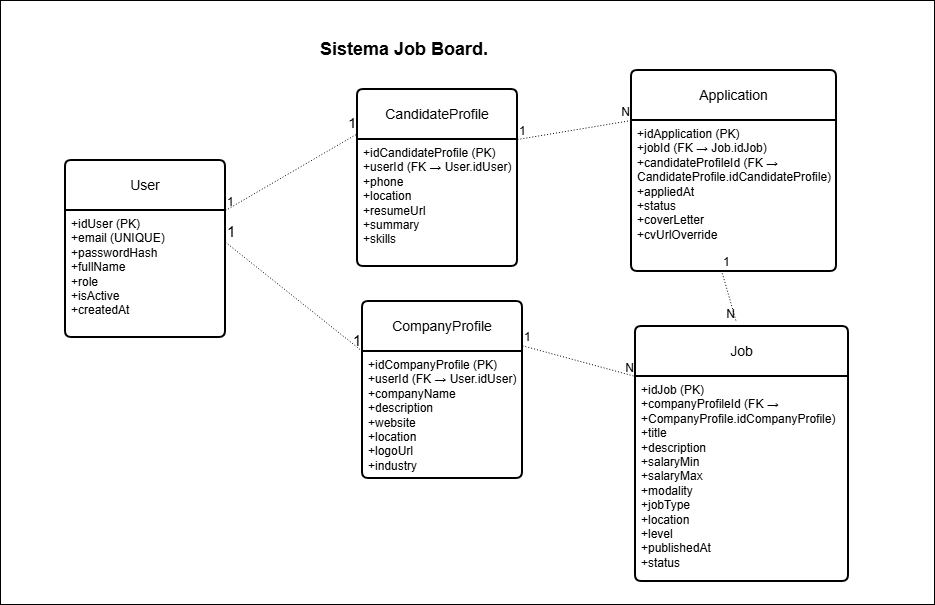

The diagram above was exported from draw.io. Its source (the exported page's mxGraphModel, read from the mxfile embedded in the PNG):
<mxGraphModel dx="2306" dy="1377" grid="0" gridSize="10" guides="1" tooltips="1" connect="1" arrows="1" fold="1" page="0" pageScale="1" pageWidth="827" pageHeight="1169" math="0" shadow="0">
  <root>
    <mxCell id="0" />
    <mxCell id="1" parent="0" />
    <mxCell id="ryk9kFSuzwrPZ7AkKvms-82" parent="1" style="rounded=0;whiteSpace=wrap;html=1;" value="" vertex="1">
      <mxGeometry height="604" width="934" x="-1068" y="-511" as="geometry" />
    </mxCell>
    <mxCell id="ryk9kFSuzwrPZ7AkKvms-34" parent="1" style="text;html=1;whiteSpace=wrap;strokeColor=none;fillColor=none;align=center;verticalAlign=middle;rounded=0;fontSize=18;fontStyle=1" value="&amp;nbsp;Sistema Job Board." vertex="1">
      <mxGeometry height="30" width="225" x="-779.5" y="-477" as="geometry" />
    </mxCell>
    <mxCell id="ryk9kFSuzwrPZ7AkKvms-47" parent="1" style="swimlane;childLayout=stackLayout;horizontal=1;startSize=50;horizontalStack=0;rounded=1;fontSize=14;fontStyle=0;strokeWidth=2;resizeParent=0;resizeLast=1;shadow=0;dashed=0;align=center;arcSize=4;whiteSpace=wrap;html=1;" value="User" vertex="1">
      <mxGeometry height="177" width="160" x="-1003" y="-351" as="geometry" />
    </mxCell>
    <mxCell id="ryk9kFSuzwrPZ7AkKvms-48" parent="ryk9kFSuzwrPZ7AkKvms-47" style="align=left;strokeColor=none;fillColor=none;spacingLeft=4;spacingRight=4;fontSize=12;verticalAlign=top;resizable=0;rotatable=0;part=1;html=1;whiteSpace=wrap;" value="&lt;div&gt;+idUser (PK)&lt;/div&gt;&lt;div&gt;+email (UNIQUE)&lt;/div&gt;&lt;div&gt;+passwordHash&lt;/div&gt;&lt;div&gt;+fullName&lt;/div&gt;&lt;div&gt;+role&lt;/div&gt;&lt;div&gt;+isActive&lt;/div&gt;&lt;div&gt;+createdAt&lt;/div&gt;" vertex="1">
      <mxGeometry height="127" width="160" y="50" as="geometry" />
    </mxCell>
    <mxCell id="ryk9kFSuzwrPZ7AkKvms-49" parent="1" style="swimlane;childLayout=stackLayout;horizontal=1;startSize=50;horizontalStack=0;rounded=1;fontSize=14;fontStyle=0;strokeWidth=2;resizeParent=0;resizeLast=1;shadow=0;dashed=0;align=center;arcSize=4;whiteSpace=wrap;html=1;" value="CandidateProfile" vertex="1">
      <mxGeometry height="177" width="160" x="-711" y="-422" as="geometry" />
    </mxCell>
    <mxCell id="ryk9kFSuzwrPZ7AkKvms-50" parent="ryk9kFSuzwrPZ7AkKvms-49" style="align=left;strokeColor=none;fillColor=none;spacingLeft=4;spacingRight=4;fontSize=12;verticalAlign=top;resizable=0;rotatable=0;part=1;html=1;whiteSpace=wrap;" value="&lt;div&gt;+idCandidateProfile (PK)&lt;/div&gt;&lt;div&gt;+userId (FK → User.idUser)&lt;/div&gt;&lt;div&gt;+phone&lt;/div&gt;&lt;div&gt;+location&lt;/div&gt;&lt;div&gt;+resumeUrl&lt;/div&gt;&lt;div&gt;+summary&lt;/div&gt;&lt;div&gt;+skills&lt;/div&gt;" vertex="1">
      <mxGeometry height="127" width="160" y="50" as="geometry" />
    </mxCell>
    <mxCell id="ryk9kFSuzwrPZ7AkKvms-51" parent="1" style="swimlane;childLayout=stackLayout;horizontal=1;startSize=50;horizontalStack=0;rounded=1;fontSize=14;fontStyle=0;strokeWidth=2;resizeParent=0;resizeLast=1;shadow=0;dashed=0;align=center;arcSize=4;whiteSpace=wrap;html=1;" value="CompanyProfile" vertex="1">
      <mxGeometry height="177" width="160" x="-706" y="-210" as="geometry" />
    </mxCell>
    <mxCell id="ryk9kFSuzwrPZ7AkKvms-52" parent="ryk9kFSuzwrPZ7AkKvms-51" style="align=left;strokeColor=none;fillColor=none;spacingLeft=4;spacingRight=4;fontSize=12;verticalAlign=top;resizable=0;rotatable=0;part=1;html=1;whiteSpace=wrap;" value="&lt;div&gt;+idCompanyProfile (PK)&lt;/div&gt;&lt;div&gt;+userId (FK → User.idUser)&lt;/div&gt;&lt;div&gt;+companyName&lt;/div&gt;&lt;div&gt;+description&lt;/div&gt;&lt;div&gt;+website&lt;/div&gt;&lt;div&gt;+location&lt;/div&gt;&lt;div&gt;+logoUrl&lt;/div&gt;&lt;div&gt;+industry&lt;/div&gt;" vertex="1">
      <mxGeometry height="127" width="160" y="50" as="geometry" />
    </mxCell>
    <mxCell id="ryk9kFSuzwrPZ7AkKvms-54" parent="1" style="swimlane;childLayout=stackLayout;horizontal=1;startSize=50;horizontalStack=0;rounded=1;fontSize=14;fontStyle=0;strokeWidth=2;resizeParent=0;resizeLast=1;shadow=0;dashed=0;align=center;arcSize=4;whiteSpace=wrap;html=1;" value="Job" vertex="1">
      <mxGeometry height="255" width="213" x="-433" y="-185" as="geometry" />
    </mxCell>
    <mxCell id="ryk9kFSuzwrPZ7AkKvms-55" parent="ryk9kFSuzwrPZ7AkKvms-54" style="align=left;strokeColor=none;fillColor=none;spacingLeft=4;spacingRight=4;fontSize=12;verticalAlign=top;resizable=0;rotatable=0;part=1;html=1;whiteSpace=wrap;" value="&lt;div&gt;+idJob (PK)&lt;/div&gt;&lt;div&gt;+companyProfileId (FK → +CompanyProfile.idCompanyProfile)&lt;/div&gt;&lt;div&gt;+title&lt;/div&gt;&lt;div&gt;+description&lt;/div&gt;&lt;div&gt;+salaryMin&lt;/div&gt;&lt;div&gt;+salaryMax&lt;/div&gt;&lt;div&gt;+modality&lt;/div&gt;&lt;div&gt;+jobType&lt;/div&gt;&lt;div&gt;+location&lt;/div&gt;&lt;div&gt;+level&lt;/div&gt;&lt;div&gt;+publishedAt&lt;/div&gt;&lt;div&gt;+status&lt;/div&gt;" vertex="1">
      <mxGeometry height="205" width="213" y="50" as="geometry" />
    </mxCell>
    <mxCell id="ryk9kFSuzwrPZ7AkKvms-57" parent="1" style="swimlane;childLayout=stackLayout;horizontal=1;startSize=50;horizontalStack=0;rounded=1;fontSize=14;fontStyle=0;strokeWidth=2;resizeParent=0;resizeLast=1;shadow=0;dashed=0;align=center;arcSize=4;whiteSpace=wrap;html=1;" value="Application" vertex="1">
      <mxGeometry height="201" width="205" x="-437" y="-441" as="geometry" />
    </mxCell>
    <mxCell id="ryk9kFSuzwrPZ7AkKvms-58" parent="ryk9kFSuzwrPZ7AkKvms-57" style="align=left;strokeColor=none;fillColor=none;spacingLeft=4;spacingRight=4;fontSize=12;verticalAlign=top;resizable=0;rotatable=0;part=1;html=1;whiteSpace=wrap;" value="&lt;div&gt;+idApplication (PK)&lt;/div&gt;&lt;div&gt;+jobId (FK → Job.idJob)&lt;/div&gt;&lt;div&gt;+candidateProfileId (FK → CandidateProfile.idCandidateProfile)&lt;/div&gt;&lt;div&gt;+appliedAt&lt;/div&gt;&lt;div&gt;+status&lt;/div&gt;&lt;div&gt;+coverLetter&lt;/div&gt;&lt;div&gt;+cvUrlOverride&lt;/div&gt;" vertex="1">
      <mxGeometry height="151" width="205" y="50" as="geometry" />
    </mxCell>
    <mxCell id="ryk9kFSuzwrPZ7AkKvms-59" edge="1" parent="1" source="ryk9kFSuzwrPZ7AkKvms-48" style="endArrow=none;html=1;rounded=0;dashed=1;dashPattern=1 2;exitX=1;exitY=0;exitDx=0;exitDy=0;entryX=0;entryY=0.25;entryDx=0;entryDy=0;" target="ryk9kFSuzwrPZ7AkKvms-49" value="">
      <mxGeometry relative="1" as="geometry">
        <mxPoint x="-637" y="-217" as="sourcePoint" />
        <mxPoint x="-477" y="-217" as="targetPoint" />
      </mxGeometry>
    </mxCell>
    <mxCell id="ryk9kFSuzwrPZ7AkKvms-60" connectable="0" parent="ryk9kFSuzwrPZ7AkKvms-59" style="resizable=0;html=1;whiteSpace=wrap;align=left;verticalAlign=bottom;" value="1" vertex="1">
      <mxGeometry relative="1" x="-1" as="geometry" />
    </mxCell>
    <mxCell id="ryk9kFSuzwrPZ7AkKvms-61" connectable="0" parent="ryk9kFSuzwrPZ7AkKvms-59" style="resizable=0;html=1;whiteSpace=wrap;align=right;verticalAlign=bottom;" value="&lt;font style=&quot;font-size: 14px;&quot;&gt;1&lt;/font&gt;" vertex="1">
      <mxGeometry relative="1" x="1" as="geometry" />
    </mxCell>
    <mxCell id="ryk9kFSuzwrPZ7AkKvms-63" edge="1" parent="1" source="ryk9kFSuzwrPZ7AkKvms-48" style="endArrow=none;html=1;rounded=0;dashed=1;dashPattern=1 2;exitX=1;exitY=0.25;exitDx=0;exitDy=0;entryX=0;entryY=0;entryDx=0;entryDy=0;" target="ryk9kFSuzwrPZ7AkKvms-52" value="">
      <mxGeometry relative="1" as="geometry">
        <mxPoint x="-637" y="-217" as="sourcePoint" />
        <mxPoint x="-477" y="-217" as="targetPoint" />
      </mxGeometry>
    </mxCell>
    <mxCell id="ryk9kFSuzwrPZ7AkKvms-64" connectable="0" parent="ryk9kFSuzwrPZ7AkKvms-63" style="resizable=0;html=1;whiteSpace=wrap;align=left;verticalAlign=bottom;fontSize=15;" value="1" vertex="1">
      <mxGeometry relative="1" x="-1" as="geometry" />
    </mxCell>
    <mxCell id="ryk9kFSuzwrPZ7AkKvms-65" connectable="0" parent="ryk9kFSuzwrPZ7AkKvms-63" style="resizable=0;html=1;whiteSpace=wrap;align=right;verticalAlign=bottom;fontSize=15;" value="1" vertex="1">
      <mxGeometry relative="1" x="1" as="geometry" />
    </mxCell>
    <mxCell id="ryk9kFSuzwrPZ7AkKvms-66" edge="1" parent="1" source="ryk9kFSuzwrPZ7AkKvms-51" style="endArrow=none;html=1;rounded=0;dashed=1;dashPattern=1 2;exitX=1;exitY=0.25;exitDx=0;exitDy=0;entryX=0;entryY=0;entryDx=0;entryDy=0;" target="ryk9kFSuzwrPZ7AkKvms-55" value="">
      <mxGeometry relative="1" as="geometry">
        <mxPoint x="-637" y="-246" as="sourcePoint" />
        <mxPoint x="-477" y="-246" as="targetPoint" />
      </mxGeometry>
    </mxCell>
    <mxCell id="ryk9kFSuzwrPZ7AkKvms-67" connectable="0" parent="ryk9kFSuzwrPZ7AkKvms-66" style="resizable=0;html=1;whiteSpace=wrap;align=left;verticalAlign=bottom;" value="1" vertex="1">
      <mxGeometry relative="1" x="-1" as="geometry" />
    </mxCell>
    <mxCell id="ryk9kFSuzwrPZ7AkKvms-68" connectable="0" parent="ryk9kFSuzwrPZ7AkKvms-66" style="resizable=0;html=1;whiteSpace=wrap;align=right;verticalAlign=bottom;" value="N" vertex="1">
      <mxGeometry relative="1" x="1" as="geometry" />
    </mxCell>
    <mxCell id="ryk9kFSuzwrPZ7AkKvms-69" edge="1" parent="1" source="ryk9kFSuzwrPZ7AkKvms-50" style="endArrow=none;html=1;rounded=0;dashed=1;dashPattern=1 2;exitX=1;exitY=0;exitDx=0;exitDy=0;entryX=0;entryY=0;entryDx=0;entryDy=0;" target="ryk9kFSuzwrPZ7AkKvms-58" value="">
      <mxGeometry relative="1" as="geometry">
        <mxPoint x="-637" y="-246" as="sourcePoint" />
        <mxPoint x="-477" y="-246" as="targetPoint" />
      </mxGeometry>
    </mxCell>
    <mxCell id="ryk9kFSuzwrPZ7AkKvms-70" connectable="0" parent="ryk9kFSuzwrPZ7AkKvms-69" style="resizable=0;html=1;whiteSpace=wrap;align=left;verticalAlign=bottom;" value="1" vertex="1">
      <mxGeometry relative="1" x="-1" as="geometry" />
    </mxCell>
    <mxCell id="ryk9kFSuzwrPZ7AkKvms-71" connectable="0" parent="ryk9kFSuzwrPZ7AkKvms-69" style="resizable=0;html=1;whiteSpace=wrap;align=right;verticalAlign=bottom;" value="N" vertex="1">
      <mxGeometry relative="1" x="1" as="geometry" />
    </mxCell>
    <mxCell id="ryk9kFSuzwrPZ7AkKvms-72" edge="1" parent="1" style="endArrow=none;html=1;rounded=0;dashed=1;dashPattern=1 2;entryX=0.474;entryY=-0.016;entryDx=0;entryDy=0;entryPerimeter=0;" target="ryk9kFSuzwrPZ7AkKvms-54" value="">
      <mxGeometry relative="1" as="geometry">
        <mxPoint x="-347" y="-241" as="sourcePoint" />
        <mxPoint x="-477" y="-246" as="targetPoint" />
      </mxGeometry>
    </mxCell>
    <mxCell id="ryk9kFSuzwrPZ7AkKvms-73" connectable="0" parent="ryk9kFSuzwrPZ7AkKvms-72" style="resizable=0;html=1;whiteSpace=wrap;align=left;verticalAlign=bottom;" value="1" vertex="1">
      <mxGeometry relative="1" x="-1" as="geometry" />
    </mxCell>
    <mxCell id="ryk9kFSuzwrPZ7AkKvms-74" connectable="0" parent="ryk9kFSuzwrPZ7AkKvms-72" style="resizable=0;html=1;whiteSpace=wrap;align=right;verticalAlign=bottom;" value="N" vertex="1">
      <mxGeometry relative="1" x="1" as="geometry" />
    </mxCell>
  </root>
</mxGraphModel>